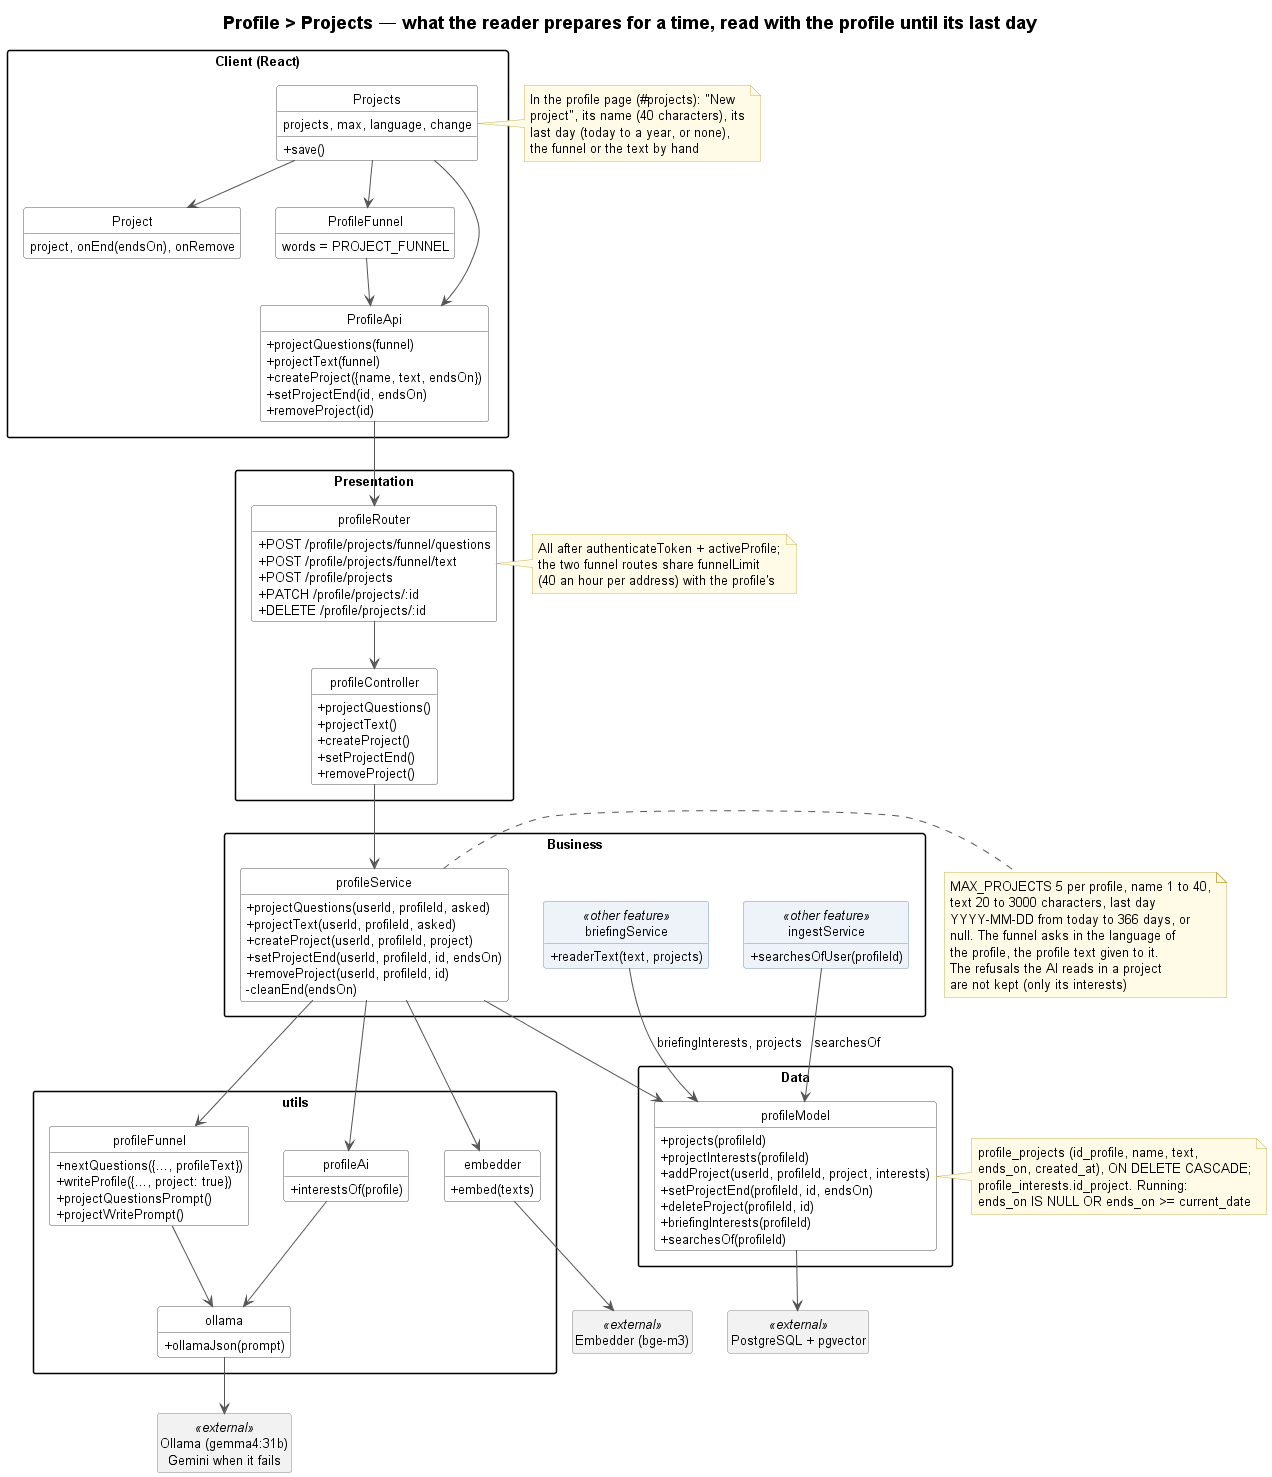

The diagram above was rendered by PlantUML. Its source (embedded in the PNG):
@startuml profile-projects-class
!include ../../_style/class.iuml
title Profile > Projects — what the reader prepares for a time, read with the profile until its last day

package "Client (React)" as Client {
    class Projects {
        projects, max, language, change
        + save()
    }
    class Project {
        project, onEnd(endsOn), onRemove
    }
    class ProfileFunnel {
        words = PROJECT_FUNNEL
    }
    class ProfileApi {
        + projectQuestions(funnel)
        + projectText(funnel)
        + createProject({name, text, endsOn})
        + setProjectEnd(id, endsOn)
        + removeProject(id)
    }
}
note right of Projects
    In the profile page (#projects): "New
    project", its name (40 characters), its
    last day (today to a year, or none),
    the funnel or the text by hand
end note

package "Presentation" {
    class profileRouter {
        + POST /profile/projects/funnel/questions
        + POST /profile/projects/funnel/text
        + POST /profile/projects
        + PATCH /profile/projects/:id
        + DELETE /profile/projects/:id
    }
    class profileController {
        + projectQuestions()
        + projectText()
        + createProject()
        + setProjectEnd()
        + removeProject()
    }
}
note right of profileRouter
    All after authenticateToken + activeProfile;
    the two funnel routes share funnelLimit
    (40 an hour per address) with the profile's
end note

package "Business" {
    class profileService {
        + projectQuestions(userId, profileId, asked)
        + projectText(userId, profileId, asked)
        + createProject(userId, profileId, project)
        + setProjectEnd(userId, profileId, id, endsOn)
        + removeProject(userId, profileId, id)
        - cleanEnd(endsOn)
    }
    class briefingService <<other feature>> {
        + readerText(text, projects)
    }
    class ingestService <<other feature>> {
        + searchesOfUser(profileId)
    }
}
note right of profileService
    MAX_PROJECTS 5 per profile, name 1 to 40,
    text 20 to 3000 characters, last day
    YYYY-MM-DD from today to 366 days, or
    null. The funnel asks in the language of
    the profile, the profile text given to it.
    The refusals the AI reads in a project
    are not kept (only its interests)
end note

package "utils" {
    class profileFunnel {
        + nextQuestions({..., profileText})
        + writeProfile({..., project: true})
        + projectQuestionsPrompt()
        + projectWritePrompt()
    }
    class profileAi {
        + interestsOf(profile)
    }
    class embedder {
        + embed(texts)
    }
    class ollama {
        + ollamaJson(prompt)
    }
}

package "Data" {
    class profileModel {
        + projects(profileId)
        + projectInterests(profileId)
        + addProject(userId, profileId, project, interests)
        + setProjectEnd(profileId, id, endsOn)
        + deleteProject(profileId, id)
        + briefingInterests(profileId)
        + searchesOf(profileId)
    }
}
note right of profileModel
    profile_projects (id_profile, name, text,
    ends_on, created_at), ON DELETE CASCADE;
    profile_interests.id_project. Running:
    ends_on IS NULL OR ends_on >= current_date
end note

class "Ollama (gemma4:31b)\nGemini when it fails" as Ollama <<external>>
class "Embedder (bge-m3)" as Embedder <<external>>
class "PostgreSQL + pgvector" as PostgreSQL <<external>>

Projects --> Project
Projects --> ProfileFunnel
Projects --> ProfileApi
ProfileFunnel --> ProfileApi
ProfileApi --> profileRouter
profileRouter --> profileController
profileController --> profileService
profileService --> profileFunnel
profileService --> profileAi
profileService --> embedder
profileService --> profileModel
profileFunnel --> ollama
profileAi --> ollama
ollama --> Ollama
embedder --> Embedder
briefingService --> profileModel : briefingInterests, projects
ingestService --> profileModel : searchesOf
profileModel --> PostgreSQL
@enduml